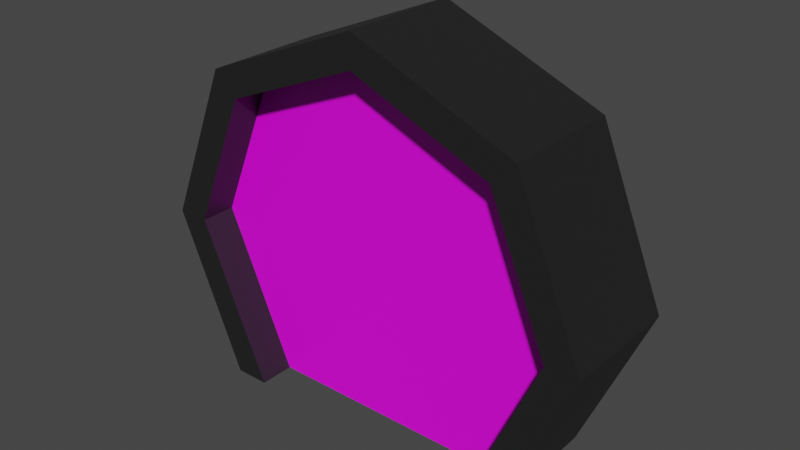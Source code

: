 # Source: door_01.blend  (saved by Blender 2.93.20; exported with 4.5.12 LTS)
import bpy
from mathutils import Matrix  # noqa: F401  (used for matrix-valued properties, if any)

bpy.ops.wm.read_factory_settings(use_empty=True)
scene = bpy.context.scene
scene.name = 'Scene'

# ---- collections
col_collection = bpy.data.collections.new('Collection'); scene.collection.children.link(col_collection)

# ---- images (referenced by path relative to the original .blend; pixels are not part of the script)
import os
ASSET_DIR = os.environ.get("B2B_ASSET_DIR", "")  # directory of the original .blend (textures are referenced by path, not embedded)
HERE = os.path.dirname(os.path.abspath(__file__))  # packed textures are extracted next to this script under _unpacked/

def load_image(name, relpath, width, height, colorspace="sRGB"):
    """Load a texture the original file referenced (path relative to the .blend, or extracted next to this script)."""
    p = next((c for c in (os.path.join(HERE, relpath), os.path.join(ASSET_DIR, relpath)) if relpath and os.path.exists(c)), "")
    if p:
        img = bpy.data.images.load(p, check_existing=True)
        img.name = name
    else:  # same state as the original file: an image datablock whose file is absent (Cycles renders it pink)
        img = bpy.data.images.new(name, width, height)
        img.source = "FILE"
        img.filepath = "//" + (relpath or name)
    img.colorspace_settings.name = colorspace
    return img
img_door_01_png = load_image('door_01.png', 'door_01.png', 1024, 1024, 'sRGB')

# ---- materials (node trees are filled in below, after node groups)
mat_door_01 = bpy.data.materials.new('door_01')
mat_door_01.use_transparent_shadow = False
mat_door_frame_01 = bpy.data.materials.new('door_frame_01')
mat_door_frame_01.use_transparent_shadow = False

# ---- material node trees
mat_door_01.use_nodes = True; mat_door_01.node_tree.nodes.clear()
_N = mat_door_01.node_tree.nodes; _L = mat_door_01.node_tree.links
n0 = _N.new('ShaderNodeBsdfPrincipled'); n0.name = 'Principled BSDF'; n0.location = (10, 300)
n0.distribution = 'GGX'
n0.subsurface_method = 'BURLEY'
n0.inputs[3].default_value = 1.45
n0.inputs[27].default_value = (0.0, 0.0, 0.0, 1.0)
n0.inputs[28].default_value = 1.0
n1 = _N.new('ShaderNodeOutputMaterial'); n1.name = 'Material Output'; n1.location = (300, 300)
n2 = _N.new('ShaderNodeTexImage'); n2.name = 'Image Texture'; n2.location = (-280, 280)
n2.image = img_door_01_png
_L.new(n0.outputs[0], n1.inputs[0])
_L.new(n2.outputs[0], n0.inputs[0])
n1.is_active_output = True
mat_door_frame_01.use_nodes = True; mat_door_frame_01.node_tree.nodes.clear()
_N = mat_door_frame_01.node_tree.nodes; _L = mat_door_frame_01.node_tree.links
n0 = _N.new('ShaderNodeBsdfPrincipled'); n0.name = 'Principled BSDF'; n0.location = (10, 300)
n0.distribution = 'GGX'
n0.subsurface_method = 'BURLEY'
n0.inputs[0].default_value = (0.01467, 0.01467, 0.01467, 1.0)
n0.inputs[3].default_value = 1.45
n0.inputs[27].default_value = (0.0, 0.0, 0.0, 1.0)
n0.inputs[28].default_value = 1.0
n1 = _N.new('ShaderNodeOutputMaterial'); n1.name = 'Material Output'; n1.location = (300, 300)
_L.new(n0.outputs[0], n1.inputs[0])
n1.is_active_output = True

# ---- world
world_world = bpy.data.worlds.new('World'); scene.world = world_world
world_world.use_nodes = True; world_world.node_tree.nodes.clear()
_N = world_world.node_tree.nodes; _L = world_world.node_tree.links
n0 = _N.new('ShaderNodeOutputWorld'); n0.name = 'World Output'; n0.location = (300, 300)
n1 = _N.new('ShaderNodeBackground'); n1.name = 'Background'; n1.location = (10, 300)
n1.inputs[0].default_value = (0.05088, 0.05088, 0.05088, 1.0)
_L.new(n1.outputs[0], n0.inputs[0])
n0.is_active_output = True
world_world.color = (0.05088, 0.05088, 0.05088)
world_world.use_sun_shadow = False
world_world.sun_shadow_jitter_overblur = 0.0

# ---- meshes
me_door_01 = bpy.data.meshes.new('door_01')
me_door_01.from_pydata([(-6.105e-10, 1.556, -0.1125), (-0.6057, 1.306, -0.1125), (-0.8566, 0.6999, -0.1125), (-0.548, 5.96e-08, -0.1125), (-6.105e-10, 1.556, 0.1125), (-0.6057, 1.306, 0.1125), (-0.8566, 0.6999, 0.1125), (-0.548, 5.96e-08, 0.1125), (-6.105e-10, 0.0, 0.1125), (-6.105e-10, 0.0, -0.1125), (1.045e-08, 1.556, 0.1125), (0.6057, 1.306, 0.1125), (0.8566, 0.6999, 0.1125), (0.548, 6.944e-08, 0.1125), (-9.225e-09, 1.556, -0.1125), (0.6057, 1.306, -0.1125), (0.8566, 0.6999, -0.1125), (0.548, 4.977e-08, -0.1125), (-9.225e-09, -9.835e-09, -0.1125), (1.045e-08, 9.835e-09, 0.1125), (0.0, 1.7, -0.27), (-0.7071, 1.407, -0.27), (-1.0, 0.7, -0.27), (-0.7012, 5.96e-08, -0.27), (0.0, 1.7, 0.27), (0.7012, 0.0, -0.27), (1.0, 0.7, -0.27), (0.7071, 1.407, -0.27), (-0.7071, 1.407, 0.27), (-1.0, 0.7, 0.27), (-0.7012, 5.96e-08, 0.27), (0.7012, 0.0, 0.27), (1.0, 0.7, 0.27), (0.7071, 1.407, 0.27), (-6.105e-10, 1.556, -0.27), (-0.6057, 1.306, -0.27), (-0.8566, 0.6999, -0.27), (-0.548, 5.96e-08, -0.27), (-6.105e-10, 1.556, 0.27), (0.548, 0.0, -0.27), (0.8566, 0.6999, -0.27), (0.6057, 1.306, -0.27), (-0.6057, 1.306, 0.27), (-0.8566, 0.6999, 0.27), (-0.548, 5.96e-08, 0.27), (0.548, 0.0, 0.27), (0.8566, 0.6999, 0.27), (0.6057, 1.306, 0.27)], [], [(1, 0, 9, 3, 2), (6, 7, 8, 4, 5), (9, 0, 4, 8), (11, 10, 19, 13, 12), (16, 17, 18, 14, 15), (19, 10, 14, 18), (22, 29, 28, 21), (27, 33, 32, 26), (23, 30, 29, 22), (21, 28, 24, 20), (20, 24, 33, 27), (26, 32, 31, 25), (36, 35, 42, 43), (41, 40, 46, 47), (37, 36, 43, 44), (35, 34, 38, 42), (34, 41, 47, 38), (40, 39, 45, 46), (29, 30, 44, 43), (22, 21, 35, 36), (30, 23, 37, 44), (31, 32, 46, 45), (23, 22, 36, 37), (32, 33, 47, 46), (28, 29, 43, 42), (25, 31, 45, 39), (33, 24, 38, 47), (24, 28, 42, 38), (26, 25, 39, 40), (27, 26, 40, 41), (20, 27, 41, 34), (21, 20, 34, 35)])
me_door_01.polygons.foreach_set('material_index', [0, 0, 0, 0, 0, 0, 1, 1, 1, 1, 1, 1, 1, 1, 1, 1, 1, 1, 1, 1, 1, 1, 1, 1, 1, 1, 1, 1, 1, 1, 1, 1])
_uv = me_door_01.uv_layers.new(name='UVMap')
_uv.uv.foreach_set('vector', [0.6856, 0.6857, 7.95e-05, 0.9696, 7.95e-05, -0.7919, 0.6203, -0.7919, 0.9695, 0.0001656, 0.9695, 0.0001656, 0.6203, -0.7919, 7.95e-05, -0.7919, 7.95e-05, 0.9696, 0.6856, 0.6857, 7.95e-05, -0.7919, 7.95e-05, 0.9696, 7.95e-05, 0.9696, 7.95e-05, -0.7919, 0.6856, 0.6857, 7.95e-05, 0.9696, 7.95e-05, -0.7919, 0.6203, -0.7919, 0.9695, 0.0001656, 0.9695, 0.0001656, 0.6203, -0.7919, 7.95e-05, -0.7919, 7.95e-05, 0.9696, 0.6856, 0.6857, 7.95e-05, -0.7919, 7.95e-05, 0.9696, 7.95e-05, 0.9696, 7.95e-05, -0.7919, 0.0, 0.0, 0.0, 0.0, 0.0, 0.0, 0.0, 0.0, 0.0, 0.0, 0.0, 0.0, 0.0, 0.0, 0.0, 0.0, 0.0, 0.0, 0.0, 0.0, 0.0, 0.0, 0.0, 0.0, 0.0, 0.0, 0.0, 0.0, 0.0, 0.0, 0.0, 0.0, 0.0, 0.0, 0.0, 0.0, 0.0, 0.0, 0.0, 0.0, 0.0, 0.0, 0.0, 0.0, 0.0, 0.0, 0.0, 0.0, 0.0, 0.0, 0.0, 0.0, 0.0, 0.0, 0.0, 0.0, 0.0, 0.0, 0.0, 0.0, 0.0, 0.0, 0.0, 0.0, 0.0, 0.0, 0.0, 0.0, 0.0, 0.0, 0.0, 0.0, 0.0, 0.0, 0.0, 0.0, 0.0, 0.0, 0.0, 0.0, 0.0, 0.0, 0.0, 0.0, 0.0, 0.0, 0.0, 0.0, 0.0, 0.0, 0.0, 0.0, 0.0, 0.0, 0.0, 0.0, 0.0, 0.0, 0.0, 0.0, 0.0, 0.0, 0.0, 0.0, 0.0, 0.0, 0.0, 0.0, 0.0, 0.0, 0.0, 0.0, 0.0, 0.0, 0.0, 0.0, 0.0, 0.0, 0.0, 0.0, 0.0, 0.0, 0.0, 0.0, 0.0, 0.0, 0.0, 0.0, 0.0, 0.0, 0.0, 0.0, 0.0, 0.0, 0.0, 0.0, 0.0, 0.0, 0.0, 0.0, 0.0, 0.0, 0.0, 0.0, 0.0, 0.0, 0.0, 0.0, 0.0, 0.0, 0.0, 0.0, 0.0, 0.0, 0.0, 0.0, 0.0, 0.0, 0.0, 0.0, 0.0, 0.0, 0.0, 0.0, 0.0, 0.0, 0.0, 0.0, 0.0, 0.0, 0.0, 0.0, 0.0, 0.0, 0.0, 0.0, 0.0, 0.0, 0.0, 0.0, 0.0, 0.0, 0.0, 0.0, 0.0, 0.0, 0.0, 0.0, 0.0, 0.0, 0.0, 0.0, 0.0, 0.0, 0.0, 0.0, 0.0, 0.0, 0.0, 0.0, 0.0, 0.0, 0.0, 0.0, 0.0, 0.0, 0.0, 0.0])
me_door_01.materials.append(mat_door_01)
me_door_01.materials.append(mat_door_frame_01)
me_door_01.use_remesh_fix_poles = True
me_door_01.use_remesh_preserve_attributes = False
me_door_01.update()

# ---- objects
ob_door_01 = bpy.data.objects.new('door_01', me_door_01)

# ---- transforms, parenting, visibility, modifiers, constraints
ob_door_01.location = (0.0, 0.0, 0.0)
ob_door_01.rotation_euler = (1.571, 0.0, 0.0)

# ---- collection membership
col_collection.objects.link(ob_door_01)

# ---- scene / render settings (as saved in the file)
scene.frame_start = 1; scene.frame_end = 250; scene.frame_set(1)
scene.render.engine = 'BLENDER_EEVEE_NEXT'
scene.cycles.use_denoising = False
scene.cycles.samples = 128
scene.cycles.sampling_pattern = 'TABULATED_SOBOL'
scene.cycles.use_adaptive_sampling = False
scene.cycles.use_light_tree = False
scene.view_settings.view_transform = 'Filmic'
bpy.context.view_layer.update()

# ---- added for rendering (the .blend has no active camera and no usable light): camera, sun
cam_auto = bpy.data.cameras.new('AutoCamera')
cam_auto.lens = 50.0
cam_auto.sensor_width = 36.0
cam_auto.clip_end = 1000.0
ob_auto_camera = bpy.data.objects.new('AutoCamera', cam_auto)
scene.collection.objects.link(ob_auto_camera)
ob_auto_camera.location = (2.47946, -2.97536, 2.83357)
ob_auto_camera.rotation_euler = (1.09748, -7.21219e-08, 0.694738)
scene.camera = ob_auto_camera
light_auto_sun = bpy.data.lights.new('AutoSun', 'SUN')
light_auto_sun.energy = 3.0
light_auto_sun.angle = 0.0523599
ob_auto_sun = bpy.data.objects.new('AutoSun', light_auto_sun)
scene.collection.objects.link(ob_auto_sun)
ob_auto_sun.rotation_euler = (0.872665, 0.174533, 0.523599)
bpy.context.view_layer.update()
